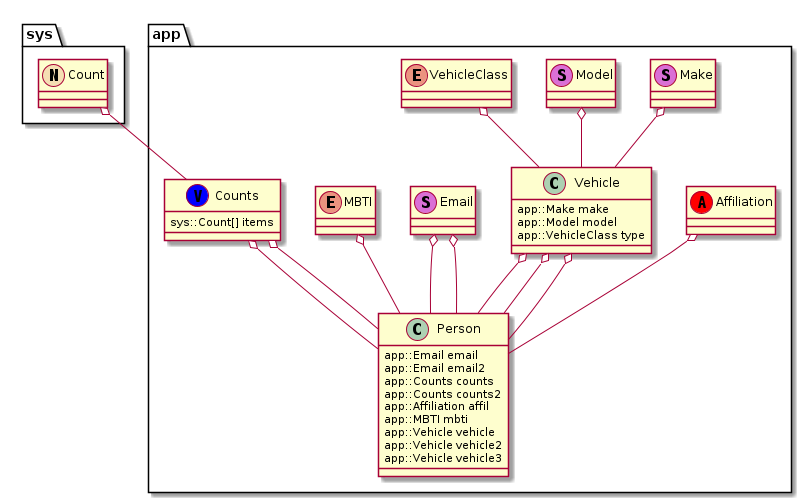

The diagram above was rendered by PlantUML. Its source (embedded in the PNG):
@startuml

set namespaceSeparator ::

class sys::Count << (N,wheat) >>
class app::Affiliation << (A,red) >>
class app::Counts << (V,blue) >> {
        sys::Count[] items
}
sys::Count o-- app::Counts
class app::Email << (S,orchid) >>
enum app::MBTI
class app::Make << (S,orchid) >>
class app::Model << (S,orchid) >>
enum app::VehicleClass
class app::Vehicle {
        app::Make make
        app::Model model
        app::VehicleClass type
}
app::Make o-- app::Vehicle
app::Model o-- app::Vehicle
app::VehicleClass o-- app::Vehicle

class app::Person {
        app::Email email
        app::Email email2
        app::Counts counts
        app::Counts counts2
        app::Affiliation affil
        app::MBTI mbti
        app::Vehicle vehicle
        app::Vehicle vehicle2
        app::Vehicle vehicle3
}
app::Email o-- app::Person
app::Email o-- app::Person
app::Counts o-- app::Person
app::Counts o-- app::Person
app::Affiliation o-- app::Person
app::MBTI o-- app::Person
app::Vehicle o-- app::Person
app::Vehicle o-- app::Person
app::Vehicle o-- app::Person


@enduml